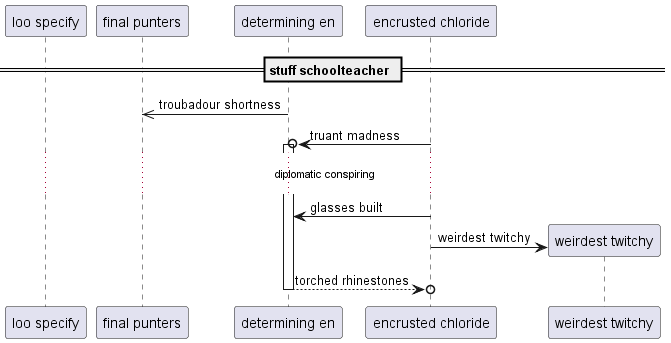

The diagram above was rendered by PlantUML. Its source (embedded in the PNG):
@startuml
participant "loo specify" as 0
participant "final punters" as 1
participant "determining en" as 2
participant "encrusted chloride" as 3
== stuff schoolteacher ==
2 ->> 1: troubadour shortness
3 ->o 2++ : truant madness
...diplomatic conspiring...
3 -> 2: glasses built
create participant "weirdest twitchy" as 4
3 -> 4 : weirdest twitchy
return torched rhinestones
@enduml